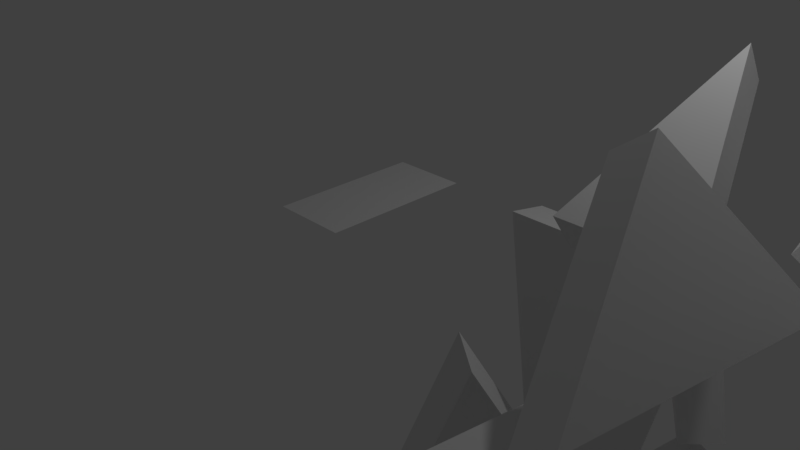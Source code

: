 # Source: r02_drive_faces_b2.78.blend  (saved by Blender 2.78.0; exported with 4.5.12 LTS)
import bpy
from mathutils import Matrix  # noqa: F401  (used for matrix-valued properties, if any)

bpy.ops.wm.read_factory_settings(use_empty=True)
scene = bpy.context.scene
scene.name = 'Scene'

# ---- collections
col_collection_1 = bpy.data.collections.new('Collection 1'); scene.collection.children.link(col_collection_1)

# ---- materials (node trees are filled in below, after node groups)
mat_material = bpy.data.materials.new('Material')
mat_material.alpha_threshold = 0.0
mat_material.use_transparent_shadow = False
mat_material.roughness = 0.5
mat_material.line_color = (0.0, 0.0, 0.0, 1.0)

# ---- material node trees

# ---- world
world_world = bpy.data.worlds.new('World'); scene.world = world_world
world_world.color = (0.05088, 0.05088, 0.05088)
world_world.use_sun_shadow = False
world_world.sun_shadow_jitter_overblur = 0.0
world_world.cycles.sampling_method = 'MANUAL'

# ---- cameras
cam_camera = bpy.data.cameras.new('Camera')
cam_camera.clip_end = 100.0
cam_camera.lens = 35.0
cam_camera.sensor_width = 32.0
cam_camera.sensor_height = 18.0
cam_camera.ortho_scale = 7.314
cam_camera.dof.focus_distance = 0.0
cam_camera.dof.aperture_fstop = 128.0

# ---- lights
light_lamp = bpy.data.lights.new('Lamp', 'POINT')
light_lamp.transmission_factor = 0.0
light_lamp.cutoff_distance = 30.0
light_lamp.energy = 100.0
light_lamp.shadow_buffer_clip_start = 1.001
light_lamp.shadow_soft_size = 0.1
light_lamp.shadow_maximum_resolution = 0.006
light_lamp.use_absolute_resolution = True

# ---- meshes
me_plane = bpy.data.meshes.new('Plane')
me_plane.from_pydata([(-1.0, -1.0, 0.0), (1.0, -1.0, 0.0), (-1.0, 1.0, 0.0), (1.0, 1.0, 0.0)], [], [(0, 1, 3, 2)])
me_plane.use_remesh_preserve_volume = False
me_plane.use_remesh_preserve_attributes = False
me_plane.use_mirror_vertex_groups = False
me_plane.update()
me_animesh_original_mesh = bpy.data.meshes.new('animesh_original_mesh')
me_animesh_original_mesh.from_pydata([(1.149, 1.297, -3.229), (2.41, -1.446, -0.9181), (-0.7453, -2.823, -0.9181), (-2.871, -0.2984, -0.9181), (-1.029, 2.638, -0.9181), (2.235, 1.929, -0.9181), (-0.03498, -0.5728, 1.87), (-1.086, -0.6319, 1.87), (-0.636, 0.1822, 1.87), (0.6926, 0.7446, 1.87), (1.807, 2.364, 1.87), (1.807, 0.02042, 3.229), (1.062, -2.802, -1.87), (-0.6926, -0.7446, -1.87), (1.029, -4.086, -1.281), (-1.809, -0.7572, -1.281), (-0.0527, -2.078, -3.229), (1.774, -1.264, -3.229), (-1.807, -0.02042, -3.229), (-1.064, 2.065, -3.229), (0.636, -0.1822, -1.87), (2.463, 0.6319, -1.87), (3.56, -0.1492, -1.281), (0.6034, -1.467, -1.281), (1.086, 0.6319, -1.87), (0.4606, 3.193, -1.87), (2.182, -0.1492, -1.281), (1.171, 3.994, -1.281), (-1.807, -2.364, -1.87), (-1.064, -0.278, -1.87), (-2.924, -2.376, -1.281), (-1.722, 0.9985, -1.281), (-2.178, 1.341, -1.87), (0.03498, 0.5728, -1.87), (-2.836, 2.618, -1.281), (0.7453, 1.374, -1.281), (2.871, 0.2984, 0.9181), (1.722, -0.9985, 1.281), (2.924, 2.376, 1.281), (1.064, 0.278, 1.87), (1.029, -2.638, 0.9181), (2.836, -2.618, 1.281), (-0.7453, -1.374, 1.281), (2.178, -1.341, 1.87), (-2.235, -1.929, 0.9181), (-1.171, -3.994, 1.281), (-2.182, 0.1492, 1.281), (-0.4606, -3.193, 1.87), (-2.41, 1.446, 0.9181), (-3.56, 0.1492, 1.281), (-0.6034, 1.467, 1.281), (-2.463, -0.6319, 1.87), (0.7453, 2.823, 0.9181), (-1.029, 4.086, 1.281), (1.809, 0.7572, 1.281), (-1.062, 2.802, 1.87), (1.064, -2.065, 3.229), (-1.149, -1.297, 3.229), (-1.774, 1.264, 3.229), (0.0527, 2.078, 3.229)], [], [(16, 20, 12), (21, 17, 24), (18, 13, 28), (19, 29, 32), (0, 33, 25), (22, 26, 36), (14, 23, 40), (30, 15, 44), (34, 31, 48), (27, 35, 52), (1, 37, 41), (2, 42, 45), (3, 46, 49), (4, 50, 53), (5, 54, 38), (43, 39, 56), (47, 6, 57), (51, 7, 58), (55, 8, 59), (10, 9, 11)])
me_animesh_original_mesh.materials.append(mat_material)
me_animesh_original_mesh.use_remesh_preserve_volume = False
me_animesh_original_mesh.use_remesh_preserve_attributes = False
me_animesh_original_mesh.use_mirror_vertex_groups = False
me_animesh_original_mesh.update()

# ---- objects
ob_refanimation = bpy.data.objects.new('RefAnimation', me_plane)
ob_sourceobj = bpy.data.objects.new('SourceObj', me_animesh_original_mesh)
ob_lamp = bpy.data.objects.new('Lamp', light_lamp)
ob_camera = bpy.data.objects.new('Camera', cam_camera)

# ---- transforms, parenting, visibility, modifiers, constraints
ob_refanimation.location = (0.0, 0.0, 0.8408)
ob_refanimation.rotation_euler = (0.0, 0.0, 1.571)
ob_refanimation.scale = (1.0, 0.5, 0.9386)
ob_refanimation.lineart.crease_threshold = 0.0
ob_sourceobj.location = (5.676, 0.0, 0.0)
ob_sourceobj.lock_rotations_4d = False
ob_sourceobj.empty_display_type = 'ARROWS'
ob_sourceobj.lineart.crease_threshold = 0.0
_m = ob_sourceobj.modifiers.new('Solidify', 'SOLIDIFY')
_m.thickness = 0.523
_m.use_even_offset = True
_m.use_quality_normals = True
_m.nonmanifold_thickness_mode = 'FIXED'
_m.nonmanifold_merge_threshold = 0.0003
ob_lamp.location = (4.076, 1.005, 5.904)
ob_lamp.rotation_euler = (0.6503, 0.05522, 1.866)
ob_lamp.lock_rotations_4d = False
ob_lamp.empty_display_type = 'ARROWS'
ob_lamp.color = (0.0, 0.0, 0.0, 0.0)
ob_lamp.hide_viewport = True
ob_lamp.lineart.crease_threshold = 0.0
ob_camera.location = (7.481, -6.508, 5.344)
ob_camera.rotation_euler = (1.109, 0.01082, 0.8149)
ob_camera.lock_rotations_4d = False
ob_camera.empty_display_type = 'ARROWS'
ob_camera.color = (0.0, 0.0, 0.0, 0.0)
ob_camera.hide_viewport = True
ob_camera.display_type = 'WIRE'
ob_camera.lineart.crease_threshold = 0.0

# ---- collection membership
col_collection_1.objects.link(ob_refanimation)
col_collection_1.objects.link(ob_sourceobj)
col_collection_1.objects.link(ob_lamp)
col_collection_1.objects.link(ob_camera)

# ---- scene / render settings (as saved in the file)
scene.camera = ob_camera
scene.frame_start = 1; scene.frame_end = 50; scene.frame_set(12)
scene.render.engine = 'BLENDER_EEVEE_NEXT'
scene.render.resolution_percentage = 50
scene.render.dither_intensity = 0.0
scene.cycles.use_denoising = False
scene.cycles.samples = 128
scene.cycles.sampling_pattern = 'TABULATED_SOBOL'
scene.cycles.light_sampling_threshold = 0.0
scene.cycles.use_adaptive_sampling = False
scene.cycles.use_light_tree = False
scene.cycles.blur_glossy = 0.0
scene.cycles.sample_clamp_indirect = 0.0
scene.view_settings.view_transform = 'Standard'
bpy.context.view_layer.update()
